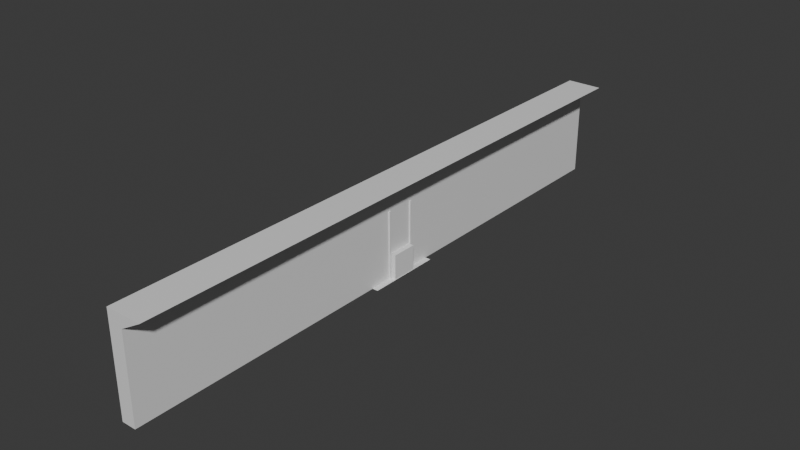 # Source: Big_Building.blend  (saved by Blender 4.3.34; exported with 4.5.12 LTS)
import bpy
from mathutils import Matrix  # noqa: F401  (used for matrix-valued properties, if any)

bpy.ops.wm.read_factory_settings(use_empty=True)
scene = bpy.context.scene
scene.name = 'Scene'

# ---- collections
col_collection = bpy.data.collections.new('Collection'); scene.collection.children.link(col_collection)

# ---- materials (node trees are filled in below, after node groups)
mat_material = bpy.data.materials.new('Material')
mat_material.alpha_threshold = 0.0
mat_material.roughness = 0.5
mat_material.line_color = (0.0, 0.0, 0.0, 1.0)

# ---- material node trees
mat_material.use_nodes = True; mat_material.node_tree.nodes.clear()
_N = mat_material.node_tree.nodes; _L = mat_material.node_tree.links
n0 = _N.new('ShaderNodeOutputMaterial'); n0.name = 'Material Output'; n0.location = (300, 300)
n1 = _N.new('ShaderNodeBsdfPrincipled'); n1.name = 'Principled BSDF'; n1.location = (10, 300)
n1.inputs[3].default_value = 1.45
_L.new(n1.outputs[0], n0.inputs[0])
n0.is_active_output = True

# ---- world
world_world = bpy.data.worlds.new('World'); scene.world = world_world
world_world.use_nodes = True; world_world.node_tree.nodes.clear()
_N = world_world.node_tree.nodes; _L = world_world.node_tree.links
n0 = _N.new('ShaderNodeOutputWorld'); n0.name = 'World Output'; n0.location = (300, 300)
n1 = _N.new('ShaderNodeBackground'); n1.name = 'Background'; n1.location = (10, 300)
n1.inputs[0].default_value = (0.05088, 0.05088, 0.05088, 1.0)
_L.new(n1.outputs[0], n0.inputs[0])
n0.is_active_output = True
world_world.color = (0.05088, 0.05088, 0.05088)
world_world.sun_shadow_jitter_overblur = 0.0

# ---- meshes
me_cube = bpy.data.meshes.new('Cube')
me_cube.from_pydata([(1.0, 1.0, 1.0), (3.963, 1.0, -1.0), (1.0, -1.0, 1.0), (3.963, -1.0, -1.0), (-1.0, 1.0, 1.0), (-1.0, 1.0, -1.0), (-1.0, -1.0, 1.0), (-1.0, -1.0, -1.0), (1.0, 1.0, -0.7449), (-1.0, -1.0, -0.7449), (1.0, -1.0, -0.7449), (-1.0, 1.0, -0.7449)], [], [(0, 4, 6, 2), (10, 2, 6, 9), (9, 6, 4, 11), (5, 1, 3, 7), (8, 0, 2, 10), (11, 4, 0, 8), (5, 11, 8, 1), (1, 8, 10, 3), (7, 9, 11, 5), (3, 10, 9, 7)])
_uv = me_cube.uv_layers.new(name='UVMap')
_uv.uv.foreach_set('vector', [0.625, 0.5, 0.875, 0.5, 0.875, 0.75, 0.625, 0.75, 0.4069, 0.75, 0.625, 0.75, 0.625, 1.0, 0.4069, 1.0, 0.4069, 0.0, 0.625, 0.0, 0.625, 0.25, 0.4069, 0.25, 0.125, 0.5, 0.375, 0.5, 0.375, 0.75, 0.125, 0.75, 0.4069, 0.5, 0.625, 0.5, 0.625, 0.75, 0.4069, 0.75, 0.4069, 0.25, 0.625, 0.25, 0.625, 0.5, 0.4069, 0.5, 0.375, 0.25, 0.4069, 0.25, 0.4069, 0.5, 0.375, 0.5, 0.375, 0.5, 0.4069, 0.5, 0.4069, 0.75, 0.375, 0.75, 0.375, 0.0, 0.4069, 0.0, 0.4069, 0.25, 0.375, 0.25, 0.375, 0.75, 0.4069, 0.75, 0.4069, 1.0, 0.375, 1.0])
_uv = me_cube.uv_layers.new(name='automap')
_uv.uv.foreach_set('vector', [3.82, 6.476, -8.131, 6.476, -8.131, -5.476, 3.82, -5.476, 3.82, -2.171, 3.82, 8.256, -8.131, 8.256, -8.131, -2.171, -5.476, -2.171, -5.476, 8.256, 6.476, 8.256, 6.476, -2.171, -8.131, 6.476, 21.53, 6.476, 21.53, -5.476, -8.131, -5.476, 6.476, -2.171, 6.476, 8.256, -5.476, 8.256, -5.476, -2.171, -8.131, -2.171, -8.131, 8.256, 3.82, 8.256, 3.82, -2.171, -8.131, -3.695, -8.131, -2.171, 3.82, -2.171, 21.53, -3.695, 21.53, 6.476, 3.82, 6.476, 3.82, -5.476, 21.53, -5.476, -5.476, -3.695, -5.476, -2.171, 6.476, -2.171, 6.476, -3.695, 21.53, -3.695, 3.82, -2.171, -8.131, -2.171, -8.131, -3.695])
_uv.active_render = True
me_cube.materials.append(mat_material)
me_cube.use_mirror_vertex_groups = False
me_cube.auto_texspace = False
me_cube.update()
me_cube_001 = bpy.data.meshes.new('Cube.001')
me_cube_001.from_pydata([(-1.0, -1.0, -1.0), (-1.0, -1.0, 1.0), (-1.0, 1.0, -1.0), (-1.0, 1.0, 1.0), (1.0, -1.0, -1.0), (1.0, -1.0, 1.0), (1.0, 1.0, -1.0), (1.0, 1.0, 1.0)], [], [(0, 1, 3, 2), (2, 3, 7, 6), (6, 7, 5, 4), (4, 5, 1, 0), (2, 6, 4, 0), (7, 3, 1, 5)])
_uv = me_cube_001.uv_layers.new(name='UVMap')
_uv.uv.foreach_set('vector', [0.375, 0.0, 0.625, 0.0, 0.625, 0.25, 0.375, 0.25, 0.375, 0.25, 0.625, 0.25, 0.625, 0.5, 0.375, 0.5, 0.375, 0.5, 0.625, 0.5, 0.625, 0.75, 0.375, 0.75, 0.375, 0.75, 0.625, 0.75, 0.625, 1.0, 0.375, 1.0, 0.125, 0.5, 0.375, 0.5, 0.375, 0.75, 0.125, 0.75, 0.625, 0.5, 0.875, 0.5, 0.875, 0.75, 0.625, 0.75])
me_cube_001.update()
me_cube_002 = bpy.data.meshes.new('Cube.002')
me_cube_002.from_pydata([(-1.0, -1.0, -1.0), (-1.0, -1.0, 1.0), (-1.0, 1.0, -1.0), (-1.0, 1.0, 1.0), (1.0, -1.0, -1.0), (1.0, -1.0, 1.0), (1.0, 1.0, -1.0), (1.0, 1.0, 1.0)], [], [(0, 1, 3, 2), (2, 3, 7, 6), (6, 7, 5, 4), (4, 5, 1, 0), (2, 6, 4, 0), (7, 3, 1, 5)])
_uv = me_cube_002.uv_layers.new(name='UVMap')
_uv.uv.foreach_set('vector', [0.375, 0.0, 0.625, 0.0, 0.625, 0.25, 0.375, 0.25, 0.375, 0.25, 0.625, 0.25, 0.625, 0.5, 0.375, 0.5, 0.375, 0.5, 0.625, 0.5, 0.625, 0.75, 0.375, 0.75, 0.375, 0.75, 0.625, 0.75, 0.625, 1.0, 0.375, 1.0, 0.125, 0.5, 0.375, 0.5, 0.375, 0.75, 0.125, 0.75, 0.625, 0.5, 0.875, 0.5, 0.875, 0.75, 0.625, 0.75])
me_cube_002.update()
me_cube_003 = bpy.data.meshes.new('Cube.003')
me_cube_003.from_pydata([(-1.0, -1.0, -1.0), (-1.0, -1.0, 1.0), (-1.0, 1.0, -1.0), (-1.0, 1.0, 1.0), (1.0, -1.0, -1.0), (1.0, -1.0, 1.0), (1.0, 1.0, -1.0), (1.0, 1.0, 1.0)], [], [(0, 1, 3, 2), (2, 3, 7, 6), (6, 7, 5, 4), (4, 5, 1, 0), (2, 6, 4, 0), (7, 3, 1, 5)])
_uv = me_cube_003.uv_layers.new(name='UVMap')
_uv.uv.foreach_set('vector', [0.375, 0.0, 0.625, 0.0, 0.625, 0.25, 0.375, 0.25, 0.375, 0.25, 0.625, 0.25, 0.625, 0.5, 0.375, 0.5, 0.375, 0.5, 0.625, 0.5, 0.625, 0.75, 0.375, 0.75, 0.375, 0.75, 0.625, 0.75, 0.625, 1.0, 0.375, 1.0, 0.125, 0.5, 0.375, 0.5, 0.375, 0.75, 0.125, 0.75, 0.625, 0.5, 0.875, 0.5, 0.875, 0.75, 0.625, 0.75])
me_cube_003.update()
me_plane_001 = bpy.data.meshes.new('Plane.001')
me_plane_001.from_pydata([(-1.0, -1.0, 0.0), (1.0, -1.0, 0.0), (-1.0, 1.0, 0.0), (1.0, 1.0, 0.0)], [], [(0, 1, 3, 2)])
_uv = me_plane_001.uv_layers.new(name='UVMap')
_uv.uv.foreach_set('vector', [0.0, 0.0, 1.0, 0.0, 1.0, 1.0, 0.0, 1.0])
me_plane_001.update()

# ---- objects
ob_cube = bpy.data.objects.new('Cube', me_cube)
ob_cube_001 = bpy.data.objects.new('Cube.001', me_cube_001)
ob_cube_002 = bpy.data.objects.new('Cube.002', me_cube_002)
ob_cube_003 = bpy.data.objects.new('Cube.003', me_cube_003)
ob_plane = bpy.data.objects.new('Plane', me_plane_001)

# ---- transforms, parenting, visibility, modifiers, constraints
ob_cube.location = (0.0, 0.0, 6.473)
ob_cube.scale = (1.0, 41.72, -6.865)
ob_cube.lock_rotations_4d = False
ob_cube.empty_display_type = 'ARROWS'
ob_cube.lineart.crease_threshold = 0.0
_m = ob_cube.modifiers.new('Boolean', 'BOOLEAN')
_m.object = ob_cube_003
ob_cube_001.location = (1.047, 2.001, 4.292)
ob_cube_001.scale = (0.1194, 0.1194, 4.762)
ob_cube_002.location = (1.047, -1.96, 4.292)
ob_cube_002.scale = (0.1194, 0.1194, 4.762)
ob_cube_003.location = (0.0, 0.02268, 1.338)
ob_cube_003.scale = (1.763, 1.763, 1.763)
ob_plane.location = (0.0, 0.0, -0.3723)
ob_plane.scale = (1.818, 5.213, 5.213)

# ---- collection membership
col_collection.objects.link(ob_cube)
col_collection.objects.link(ob_cube_001)
col_collection.objects.link(ob_cube_002)
col_collection.objects.link(ob_cube_003)
col_collection.objects.link(ob_plane)

# ---- scene / render settings (as saved in the file)
scene.frame_start = 1; scene.frame_end = 250; scene.frame_set(1)
scene.render.engine = 'BLENDER_EEVEE_NEXT'
bpy.context.view_layer.update()

# ---- added for rendering (the .blend has no active camera and no usable light): camera, sun
cam_auto = bpy.data.cameras.new('AutoCamera')
cam_auto.lens = 50.0
cam_auto.sensor_width = 36.0
cam_auto.clip_end = 1376.46
ob_auto_camera = bpy.data.objects.new('AutoCamera', cam_auto)
scene.collection.objects.link(ob_auto_camera)
ob_auto_camera.location = (79.5032, -94.117, 69.1783)
ob_auto_camera.rotation_euler = (1.09748, -7.21219e-08, 0.694738)
scene.camera = ob_auto_camera
light_auto_sun = bpy.data.lights.new('AutoSun', 'SUN')
light_auto_sun.energy = 3.0
light_auto_sun.angle = 0.0523599
ob_auto_sun = bpy.data.objects.new('AutoSun', light_auto_sun)
scene.collection.objects.link(ob_auto_sun)
ob_auto_sun.rotation_euler = (0.872665, 0.174533, 0.523599)
bpy.context.view_layer.update()
